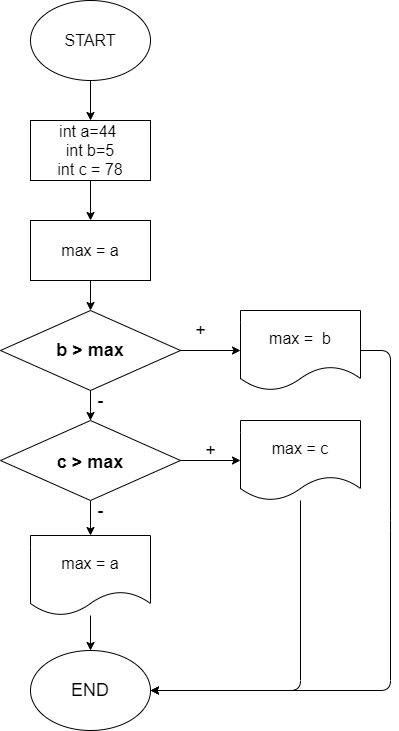

The diagram above was exported from draw.io. Its source (the exported page's mxGraphModel, read from the mxfile embedded in the PNG):
<mxGraphModel dx="539" dy="572" grid="1" gridSize="10" guides="1" tooltips="1" connect="1" arrows="1" fold="1" page="1" pageScale="1" pageWidth="827" pageHeight="1169" math="0" shadow="0">
  <root>
    <mxCell id="0" />
    <mxCell id="1" parent="0" />
    <mxCell id="2" value="" style="edgeStyle=none;html=1;fontSize=16;" edge="1" parent="1" source="3" target="5">
      <mxGeometry relative="1" as="geometry" />
    </mxCell>
    <mxCell id="3" value="&lt;font style=&quot;font-size: 16px&quot;&gt;START&lt;/font&gt;" style="ellipse;whiteSpace=wrap;html=1;" vertex="1" parent="1">
      <mxGeometry x="360" y="10" width="120" height="80" as="geometry" />
    </mxCell>
    <mxCell id="16" value="" style="edgeStyle=none;html=1;" edge="1" parent="1" source="5" target="15">
      <mxGeometry relative="1" as="geometry" />
    </mxCell>
    <mxCell id="5" value="&lt;font size=&quot;3&quot;&gt;int a=44&amp;nbsp;&lt;br&gt;int b=5&lt;br&gt;int c = 78&lt;br&gt;&lt;/font&gt;" style="whiteSpace=wrap;html=1;" vertex="1" parent="1">
      <mxGeometry x="360" y="130" width="120" height="60" as="geometry" />
    </mxCell>
    <mxCell id="18" value="" style="edgeStyle=none;html=1;" edge="1" parent="1" source="8" target="10">
      <mxGeometry relative="1" as="geometry" />
    </mxCell>
    <mxCell id="20" value="" style="edgeStyle=none;html=1;" edge="1" parent="1" source="8" target="19">
      <mxGeometry relative="1" as="geometry" />
    </mxCell>
    <mxCell id="8" value="&lt;h2&gt;b &amp;gt; max&lt;/h2&gt;" style="rhombus;whiteSpace=wrap;html=1;" vertex="1" parent="1">
      <mxGeometry x="330" y="320" width="180" height="80" as="geometry" />
    </mxCell>
    <mxCell id="27" style="edgeStyle=none;html=1;fontSize=18;exitX=1;exitY=0.5;exitDx=0;exitDy=0;" edge="1" parent="1" source="10">
      <mxGeometry relative="1" as="geometry">
        <mxPoint x="480" y="700" as="targetPoint" />
        <Array as="points">
          <mxPoint x="720" y="360" />
          <mxPoint x="720" y="530" />
          <mxPoint x="720" y="700" />
        </Array>
      </mxGeometry>
    </mxCell>
    <mxCell id="10" value="&lt;font size=&quot;3&quot;&gt;max =&amp;nbsp; b&lt;br&gt;&lt;/font&gt;" style="shape=document;whiteSpace=wrap;html=1;boundedLbl=1;" vertex="1" parent="1">
      <mxGeometry x="570" y="320" width="120" height="80" as="geometry" />
    </mxCell>
    <mxCell id="14" value="END" style="ellipse;whiteSpace=wrap;html=1;fontSize=18;" vertex="1" parent="1">
      <mxGeometry x="360" y="660" width="120" height="80" as="geometry" />
    </mxCell>
    <mxCell id="17" value="" style="edgeStyle=none;html=1;" edge="1" parent="1" source="15" target="8">
      <mxGeometry relative="1" as="geometry" />
    </mxCell>
    <mxCell id="15" value="&lt;font size=&quot;3&quot;&gt;max = a&lt;br&gt;&lt;/font&gt;" style="whiteSpace=wrap;html=1;" vertex="1" parent="1">
      <mxGeometry x="360" y="230" width="120" height="60" as="geometry" />
    </mxCell>
    <mxCell id="22" value="" style="edgeStyle=none;html=1;" edge="1" parent="1" source="19" target="21">
      <mxGeometry relative="1" as="geometry" />
    </mxCell>
    <mxCell id="24" value="" style="edgeStyle=none;html=1;fontSize=18;" edge="1" parent="1" source="19" target="23">
      <mxGeometry relative="1" as="geometry" />
    </mxCell>
    <mxCell id="19" value="&lt;h1&gt;&lt;font style=&quot;font-size: 18px&quot;&gt;c &amp;gt; max&lt;/font&gt;&lt;/h1&gt;" style="rhombus;whiteSpace=wrap;html=1;" vertex="1" parent="1">
      <mxGeometry x="330" y="430" width="180" height="80" as="geometry" />
    </mxCell>
    <mxCell id="26" style="edgeStyle=none;html=1;entryX=1;entryY=0.5;entryDx=0;entryDy=0;fontSize=18;" edge="1" parent="1" target="14">
      <mxGeometry relative="1" as="geometry">
        <mxPoint x="630" y="510" as="sourcePoint" />
        <Array as="points">
          <mxPoint x="630" y="700" />
        </Array>
      </mxGeometry>
    </mxCell>
    <mxCell id="21" value="&lt;font size=&quot;3&quot;&gt;max = c&lt;br&gt;&lt;/font&gt;" style="shape=document;whiteSpace=wrap;html=1;boundedLbl=1;" vertex="1" parent="1">
      <mxGeometry x="570" y="430" width="120" height="80" as="geometry" />
    </mxCell>
    <mxCell id="25" value="" style="edgeStyle=none;html=1;fontSize=18;" edge="1" parent="1" source="23" target="14">
      <mxGeometry relative="1" as="geometry" />
    </mxCell>
    <mxCell id="23" value="&lt;font size=&quot;3&quot;&gt;max = a&lt;/font&gt;" style="shape=document;whiteSpace=wrap;html=1;boundedLbl=1;" vertex="1" parent="1">
      <mxGeometry x="360" y="545" width="120" height="80" as="geometry" />
    </mxCell>
    <mxCell id="28" value="+" style="text;html=1;align=center;verticalAlign=middle;resizable=0;points=[];autosize=1;strokeColor=none;fillColor=none;fontSize=18;" vertex="1" parent="1">
      <mxGeometry x="515" y="325" width="30" height="30" as="geometry" />
    </mxCell>
    <mxCell id="29" value="+" style="text;html=1;align=center;verticalAlign=middle;resizable=0;points=[];autosize=1;strokeColor=none;fillColor=none;fontSize=18;" vertex="1" parent="1">
      <mxGeometry x="525" y="445" width="30" height="30" as="geometry" />
    </mxCell>
    <mxCell id="30" value="-" style="text;html=1;align=center;verticalAlign=middle;resizable=0;points=[];autosize=1;strokeColor=none;fillColor=none;fontSize=18;" vertex="1" parent="1">
      <mxGeometry x="420" y="395" width="20" height="30" as="geometry" />
    </mxCell>
    <mxCell id="31" value="-" style="text;html=1;align=center;verticalAlign=middle;resizable=0;points=[];autosize=1;strokeColor=none;fillColor=none;fontSize=18;" vertex="1" parent="1">
      <mxGeometry x="420" y="505" width="20" height="30" as="geometry" />
    </mxCell>
  </root>
</mxGraphModel>